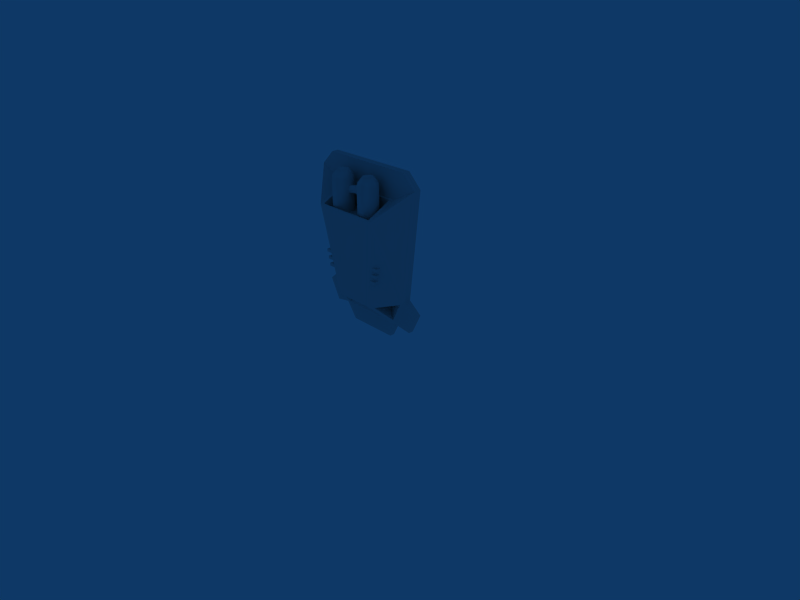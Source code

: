 # Source: jetpack.blend  (saved by Blender 2.48.0; exported with 4.5.12 LTS)
import bpy
from mathutils import Matrix  # noqa: F401  (used for matrix-valued properties, if any)

bpy.ops.wm.read_factory_settings(use_empty=True)
scene = bpy.context.scene
scene.name = 'Scene'

# ---- collections
col_collection_1 = bpy.data.collections.new('Collection 1'); scene.collection.children.link(col_collection_1)
col_collection_2 = bpy.data.collections.new('Collection 2'); scene.collection.children.link(col_collection_2)
col_collection_2.hide_render = True
col_collection_2.hide_viewport = True

# ---- materials (node trees are filled in below, after node groups)
mat_material = bpy.data.materials.new('Material')
mat_material.alpha_threshold = 0.0
mat_material.roughness = 0.5
mat_material.line_color = (0.0, 0.0, 0.0, 1.0)
mat_material_001 = bpy.data.materials.new('Material.001')
mat_material_001.alpha_threshold = 0.0
mat_material_001.roughness = 0.5
mat_material_001.line_color = (0.0, 0.0, 0.0, 1.0)

# ---- material node trees

# ---- world
world_world = bpy.data.worlds.new('World'); scene.world = world_world
world_world.color = (0.05656, 0.2208, 0.4)
world_world.use_sun_shadow = False
world_world.sun_shadow_jitter_overblur = 0.0
world_world.cycles.sampling_method = 'MANUAL'
world_world.cycles.sample_map_resolution = 256

# ---- cameras
cam_camera = bpy.data.cameras.new('Camera')
cam_camera.passepartout_alpha = 0.2
cam_camera.clip_end = 100.0
cam_camera.lens = 35.0
cam_camera.ortho_scale = 7.314
cam_camera.show_passepartout = False
cam_camera.show_safe_areas = True
cam_camera.dof.focus_distance = 0.0
cam_camera.dof.aperture_fstop = 128.0

# ---- lights
light_spot = bpy.data.lights.new('Spot', 'POINT')
light_spot.transmission_factor = 0.0
light_spot.cutoff_distance = 30.0
light_spot.energy = 100.0
light_spot.shadow_buffer_clip_start = 1.001
light_spot.shadow_soft_size = 1.0
light_spot.shadow_maximum_resolution = 0.006
light_spot.use_absolute_resolution = True
light_spot.cycles.use_multiple_importance_sampling = False

# ---- meshes
me_plane_007 = bpy.data.meshes.new('Plane.007')
me_plane_007.from_pydata([(0.01942, 0.04, -0.3435), (0.01942, -0.04, -0.3435), (-0.02158, 0.04, -0.3435), (-0.02158, -0.04, -0.3435), (0.1084, -0.04, -0.3235), (0.1084, 0.04, -0.3235), (-0.1116, -0.04, -0.3235), (-0.1116, 0.04, -0.3235), (0.01942, 0.02, -0.3935), (0.01942, -0.02, -0.3935), (0.01942, 0.02, -0.2935), (0.01942, -0.02, -0.2935), (-0.02158, 0.02, -0.3935), (-0.02158, -0.02, -0.3935), (-0.02158, 0.02, -0.2935), (-0.02158, -0.02, -0.2935), (0.1084, -0.02, -0.3735), (0.1084, 0.02, -0.3735), (-0.1116, -0.02, -0.3735), (-0.1116, 0.02, -0.3735), (0.1084, -0.02, -0.2735), (0.1084, 0.02, -0.2735), (-0.1116, -0.02, -0.2735), (-0.1116, 0.02, -0.2735), (0.01942, 0.04, 0.2435), (0.01942, -0.04, 0.2435), (-0.02158, 0.04, 0.2435), (-0.02158, -0.04, 0.2435), (0.1084, -0.04, 0.2235), (0.1084, 0.04, 0.2235), (-0.1116, -0.04, 0.2235), (-0.1116, 0.04, 0.2235), (0.01942, 0.02, 0.2935), (0.01942, -0.02, 0.2935), (0.01942, 0.02, 0.1935), (0.01942, -0.02, 0.1935), (-0.02158, 0.02, 0.2935), (-0.02158, -0.02, 0.2935), (-0.02158, 0.02, 0.1935), (-0.02158, -0.02, 0.1935), (0.1084, -0.02, 0.2735), (0.1084, 0.02, 0.2735), (-0.1116, -0.02, 0.2735), (-0.1116, 0.02, 0.2735), (0.1084, -0.02, 0.1735), (0.1084, 0.02, 0.1735), (-0.1116, -0.02, 0.1735), (-0.1116, 0.02, 0.1735), (-0.1116, 0.02, 0.1735), (-0.1116, -0.02, 0.1735), (0.1084, 0.02, 0.1735), (0.1084, -0.02, 0.1735), (-0.1116, 0.02, 0.2735), (-0.1116, -0.02, 0.2735), (0.1084, 0.02, 0.2735), (0.1084, -0.02, 0.2735), (-0.02158, -0.02, 0.1935), (-0.02158, 0.02, 0.1935), (-0.02158, -0.02, 0.2935), (-0.02158, 0.02, 0.2935), (0.01942, -0.02, 0.1935), (0.01942, 0.02, 0.1935), (0.01942, -0.02, 0.2935), (0.01942, 0.02, 0.2935), (-0.1116, 0.02, -0.2735), (-0.1116, -0.02, -0.2735), (0.1084, 0.02, -0.2735), (0.1084, -0.02, -0.2735), (-0.1116, 0.02, -0.3735), (-0.1116, -0.02, -0.3735), (0.1084, 0.02, -0.3735), (0.1084, -0.02, -0.3735), (-0.02158, -0.02, -0.2935), (-0.02158, 0.02, -0.2935), (-0.02158, -0.02, -0.3935), (-0.02158, 0.02, -0.3935), (0.01942, -0.02, -0.2935), (0.01942, 0.02, -0.2935), (0.01942, -0.02, -0.3935), (0.01942, 0.02, -0.3935), (0.1784, -0.02, -0.5735), (0.2284, -0.08, -0.5735), (0.1784, 0.02, -0.5735), (0.2284, 0.08, -0.5735), (-0.1716, -0.02, -0.5735), (-0.2216, -0.08, -0.5735), (-0.1716, 0.02, -0.5735), (-0.2216, 0.08, -0.5735), (0.2784, 0.08, -0.5735), (0.3284, 0.02, -0.5735), (0.3284, -0.02, -0.5735), (0.2784, -0.08, -0.5735), (-0.2716, -0.08, -0.5735), (-0.3216, -0.02, -0.5735), (-0.3216, 0.02, -0.5735), (-0.2716, 0.08, -0.5735), (0.09842, 0.05, -0.4735), (-0.2016, -0.15, -0.4735), (-0.1016, 0.05, -0.4735), (-0.2016, 0.15, -0.4735), (0.3984, 0.05, -0.4735), (-0.4016, -0.05, -0.4735), (-0.3016, 0.15, -0.4735), (0.09842, -0.05, -0.4735), (0.1984, -0.15, -0.4735), (0.1984, 0.15, -0.4735), (-0.1016, -0.05, -0.4735), (0.2984, 0.15, -0.4735), (0.3984, -0.05, -0.4735), (0.2984, -0.15, -0.4735), (-0.3016, -0.15, -0.4735), (-0.4016, 0.05, -0.4735), (0.09842, -0.05, 0.5265), (-0.1016, 0.05, 0.5265), (-0.2016, 0.15, 0.5265), (0.2984, 0.15, 0.5265), (0.3984, -0.05, 0.5265), (-0.3016, -0.15, 0.5265), (0.1984, 0.15, 0.5265), (0.2984, -0.15, 0.5265), (0.1984, -0.15, 0.5265), (0.09842, 0.05, 0.5265), (-0.1016, -0.05, 0.5265), (-0.2016, -0.15, 0.5265), (0.3984, 0.05, 0.5265), (-0.4016, -0.05, 0.5265), (-0.4016, 0.05, 0.5265), (-0.3016, 0.15, 0.5265)], [], [(2, 0, 8, 12), (0, 2, 14, 10), (0, 5, 17, 8), (5, 0, 10, 21), (3, 1, 11, 15), (13, 9, 1, 3), (1, 4, 20, 11), (9, 16, 4, 1), (7, 2, 12, 19), (23, 14, 2, 7), (6, 3, 15, 22), (18, 13, 3, 6), (26, 36, 32, 24), (38, 26, 24, 34), (24, 32, 41, 29), (34, 24, 29, 45), (27, 39, 35, 25), (37, 27, 25, 33), (25, 35, 44, 28), (33, 25, 28, 40), (31, 43, 36, 26), (47, 31, 26, 38), (30, 46, 39, 27), (42, 30, 27, 37), (48, 57, 56, 49), (53, 58, 59, 52), (57, 61, 60, 56), (61, 50, 51, 60), (58, 62, 63, 59), (62, 55, 54, 63), (64, 65, 72, 73), (69, 68, 75, 74), (73, 72, 76, 77), (77, 76, 67, 66), (74, 75, 79, 78), (78, 79, 70, 71), (119, 116, 124, 115), (119, 115, 118, 120), (118, 121, 112, 120), (127, 126, 125, 117), (114, 123, 122, 113), (127, 117, 123, 114), (95, 92, 93, 94), (95, 87, 85, 92), (87, 86, 84, 85), (80, 82, 83, 81), (91, 88, 89, 90), (91, 81, 83, 88), (106, 84, 86, 98), (103, 96, 82, 80), (81, 104, 103, 80), (104, 81, 91, 109), (96, 105, 83, 82), (105, 107, 88, 83), (106, 97, 85, 84), (97, 110, 92, 85), (98, 86, 87, 99), (99, 87, 95, 102), (100, 89, 88, 107), (100, 108, 90, 89), (109, 91, 90, 108), (110, 101, 93, 92), (111, 94, 93, 101), (102, 95, 94, 111), (113, 122, 106, 98), (112, 103, 104, 120), (120, 104, 109, 119), (121, 118, 105, 96), (118, 115, 107, 105), (124, 100, 107, 115), (124, 116, 108, 100), (119, 109, 108, 116), (122, 123, 97, 106), (123, 117, 110, 97), (113, 98, 99, 114), (114, 99, 102, 127), (117, 125, 101, 110), (126, 111, 101, 125), (127, 102, 111, 126), (103, 112, 121, 96)])
me_plane_007.polygons.foreach_set('use_smooth', [True] * 80)
_uv = me_plane_007.uv_layers.new(name='UVTex')
_uv.uv.foreach_set('vector', [0.1912, 0.7635, 0.2242, 0.7635, 0.2242, 0.7201, 0.1912, 0.7201, 0.2242, 0.7635, 0.1912, 0.7635, 0.1912, 0.8069, 0.2242, 0.8069, 0.2242, 0.7635, 0.2962, 0.7784, 0.2962, 0.735, 0.2242, 0.7201, 0.2962, 0.7784, 0.2242, 0.7635, 0.2242, 0.8069, 0.2962, 0.8218, 0.8153, 0.7632, 0.7823, 0.7632, 0.7823, 0.8066, 0.8153, 0.8066, 0.8153, 0.7198, 0.7823, 0.7198, 0.7823, 0.7632, 0.8153, 0.7632, 0.7823, 0.7632, 0.7103, 0.7782, 0.7103, 0.8216, 0.7823, 0.8066, 0.7823, 0.7198, 0.7103, 0.7348, 0.7103, 0.7782, 0.7823, 0.7632, 0.1184, 0.7784, 0.1912, 0.7635, 0.1912, 0.7201, 0.1184, 0.735, 0.1184, 0.8218, 0.1912, 0.8069, 0.1912, 0.7635, 0.1184, 0.7784, 0.8881, 0.7782, 0.8153, 0.7632, 0.8153, 0.8066, 0.8881, 0.8216, 0.8881, 0.7348, 0.8153, 0.7198, 0.8153, 0.7632, 0.8881, 0.7782, 0.1866, 0.8857, 0.1866, 0.8422, 0.2197, 0.8422, 0.2197, 0.8857, 0.1866, 0.9291, 0.1866, 0.8857, 0.2197, 0.8857, 0.2197, 0.9291, 0.2197, 0.8857, 0.2197, 0.8422, 0.2916, 0.8572, 0.2916, 0.9006, 0.2197, 0.9291, 0.2197, 0.8857, 0.2916, 0.9006, 0.2916, 0.944, 0.8135, 0.8903, 0.8135, 0.9337, 0.7805, 0.9337, 0.7805, 0.8903, 0.8135, 0.8469, 0.8135, 0.8903, 0.7805, 0.8903, 0.7805, 0.8469, 0.7805, 0.8903, 0.7805, 0.9337, 0.7085, 0.9486, 0.7085, 0.9052, 0.7805, 0.8469, 0.7805, 0.8903, 0.7085, 0.9052, 0.7085, 0.8618, 0.1138, 0.9006, 0.1138, 0.8572, 0.1866, 0.8422, 0.1866, 0.8857, 0.1138, 0.944, 0.1138, 0.9006, 0.1866, 0.8857, 0.1866, 0.9291, 0.8863, 0.9052, 0.8863, 0.9486, 0.8135, 0.9337, 0.8135, 0.8903, 0.8863, 0.8618, 0.8863, 0.9052, 0.8135, 0.8903, 0.8135, 0.8469, 0.4075, 0.588, 0.4899, 0.588, 0.4899, 0.6237, 0.4075, 0.6237, 0.409, 0.7185, 0.4913, 0.7185, 0.4913, 0.7542, 0.409, 0.7542, 0.4899, 0.588, 0.5265, 0.588, 0.5265, 0.6237, 0.4899, 0.6237, 0.5265, 0.588, 0.6079, 0.588, 0.6079, 0.6237, 0.5265, 0.6237, 0.4913, 0.7185, 0.5279, 0.7185, 0.5279, 0.7542, 0.4913, 0.7542, 0.5279, 0.7185, 0.6094, 0.7185, 0.6094, 0.7542, 0.5279, 0.7542, 0.4089, 0.7799, 0.4089, 0.8156, 0.4912, 0.8156, 0.4912, 0.7799, 0.4076, 0.6574, 0.4076, 0.6932, 0.4899, 0.6932, 0.4899, 0.6574, 0.4912, 0.7799, 0.4912, 0.8156, 0.5278, 0.8156, 0.5278, 0.7799, 0.5278, 0.7799, 0.5278, 0.8156, 0.6093, 0.8156, 0.6093, 0.7799, 0.4899, 0.6574, 0.4899, 0.6932, 0.5266, 0.6932, 0.5266, 0.6574, 0.5266, 0.6574, 0.5266, 0.6932, 0.608, 0.6932, 0.608, 0.6574, 0.8114, 0.6404, 0.8572, 0.6862, 0.9031, 0.6862, 0.9489, 0.6404, 0.8114, 0.6404, 0.9489, 0.6404, 0.9489, 0.5945, 0.8114, 0.5945, 0.9489, 0.5945, 0.9031, 0.5487, 0.8572, 0.5487, 0.8114, 0.5945, 0.05187, 0.6391, 0.09772, 0.685, 0.1436, 0.685, 0.1894, 0.6391, 0.05187, 0.5933, 0.1894, 0.5933, 0.1436, 0.5474, 0.09772, 0.5474, 0.05187, 0.6391, 0.1894, 0.6391, 0.1894, 0.5933, 0.05187, 0.5933, 0.7913, 0.6441, 0.6765, 0.6441, 0.7195, 0.6799, 0.7482, 0.6799, 0.7913, 0.6441, 0.7913, 0.6082, 0.6765, 0.6082, 0.6765, 0.6441, 0.7913, 0.6082, 0.7482, 0.5723, 0.7195, 0.5723, 0.6765, 0.6082, 0.2551, 0.6739, 0.2838, 0.6739, 0.3269, 0.638, 0.212, 0.638, 0.212, 0.6022, 0.3269, 0.6022, 0.2838, 0.5663, 0.2551, 0.5663, 0.212, 0.6022, 0.212, 0.638, 0.3269, 0.638, 0.3269, 0.6022, 0.1436, 0.08895, 0.1298, 0.03299, 0.1115, 0.03299, 0.09772, 0.08895, 0.8572, 0.09021, 0.9031, 0.09021, 0.8893, 0.0315, 0.871, 0.0315, 0.8053, 0.03404, 0.7924, 0.09021, 0.8572, 0.09021, 0.841, 0.03213, 0.7924, 0.09021, 0.7786, 0.03424, 0.7557, 0.03424, 0.7465, 0.09021, 0.9031, 0.09021, 0.9679, 0.09021, 0.955, 0.03404, 0.9193, 0.03213, 0.5252, 0.09021, 0.571, 0.09021, 0.5618, 0.03424, 0.5389, 0.03424, 0.1436, 0.08895, 0.2084, 0.08895, 0.1922, 0.03461, 0.1564, 0.03278, 0.2084, 0.08895, 0.2543, 0.08895, 0.2405, 0.03299, 0.2176, 0.03299, 0.09772, 0.08895, 0.08485, 0.03278, 0.04909, 0.03461, 0.03288, 0.08895, 0.4756, 0.08895, 0.4665, 0.03299, 0.4435, 0.03299, 0.4298, 0.08895, 0.6358, 0.09021, 0.623, 0.03403, 0.5872, 0.03586, 0.571, 0.09021, 0.6358, 0.09021, 0.6817, 0.09021, 0.6679, 0.03424, 0.6496, 0.03424, 0.7465, 0.09021, 0.7303, 0.03586, 0.6946, 0.03403, 0.6817, 0.09021, 0.2543, 0.08895, 0.3191, 0.08895, 0.3029, 0.03087, 0.2671, 0.03278, 0.3649, 0.08895, 0.3512, 0.03024, 0.3328, 0.03024, 0.3191, 0.08895, 0.4298, 0.08895, 0.4169, 0.03278, 0.3811, 0.03087, 0.3649, 0.08895, 0.09772, 0.5474, 0.1436, 0.5474, 0.1436, 0.08895, 0.09772, 0.08895, 0.8572, 0.5487, 0.8572, 0.09021, 0.7924, 0.09021, 0.7924, 0.5487, 0.7924, 0.5487, 0.7924, 0.09021, 0.7465, 0.09021, 0.7465, 0.5487, 0.9031, 0.5487, 0.9679, 0.5487, 0.9679, 0.09021, 0.9031, 0.09021, 0.5252, 0.5487, 0.571, 0.5487, 0.571, 0.09021, 0.5252, 0.09021, 0.6358, 0.5487, 0.6358, 0.09021, 0.571, 0.09021, 0.571, 0.5487, 0.6358, 0.5487, 0.6817, 0.5487, 0.6817, 0.09021, 0.6358, 0.09021, 0.7465, 0.5487, 0.7465, 0.09021, 0.6817, 0.09021, 0.6817, 0.5487, 0.1436, 0.5474, 0.2084, 0.5474, 0.2084, 0.08895, 0.1436, 0.08895, 0.2084, 0.5474, 0.2543, 0.5474, 0.2543, 0.08895, 0.2084, 0.08895, 0.09772, 0.5474, 0.09772, 0.08895, 0.03288, 0.08895, 0.03288, 0.5474, 0.4756, 0.5474, 0.4756, 0.08895, 0.4298, 0.08895, 0.4298, 0.5474, 0.2543, 0.5474, 0.3191, 0.5474, 0.3191, 0.08895, 0.2543, 0.08895, 0.3649, 0.5474, 0.3649, 0.08895, 0.3191, 0.08895, 0.3191, 0.5474, 0.4298, 0.5474, 0.4298, 0.08895, 0.3649, 0.08895, 0.3649, 0.5474, 0.8572, 0.09021, 0.8572, 0.5487, 0.9031, 0.5487, 0.9031, 0.09021])
me_plane_007.materials.append(mat_material)
me_plane_007.use_remesh_preserve_volume = False
me_plane_007.use_remesh_preserve_attributes = False
me_plane_007.use_mirror_vertex_groups = False
me_plane_007.update()
me_plane_003 = bpy.data.meshes.new('Plane.003')
me_plane_003.from_pydata([(-0.5116, -0.4226, 0.52), (-0.5116, -0.4226, 0.48), (-0.5116, -0.3411, 0.48), (-0.5116, -0.3411, 0.52), (-0.4028, -0.3411, 0.52), (-0.4028, -0.3411, 0.48), (-0.4028, -0.4226, 0.48), (-0.4028, -0.4226, 0.52), (-0.3785, -0.4226, 0.42), (-0.3785, -0.4226, 0.38), (-0.3785, -0.3411, 0.38), (-0.3785, -0.3411, 0.42), (-0.4873, -0.3411, 0.42), (-0.4873, -0.3411, 0.38), (-0.4873, -0.4226, 0.38), (-0.4873, -0.4226, 0.42), (-0.4638, -0.4226, 0.32), (-0.4638, -0.4226, 0.28), (-0.4638, -0.3411, 0.28), (-0.4638, -0.3411, 0.32), (-0.355, -0.3411, 0.32), (-0.355, -0.3411, 0.28), (-0.355, -0.4226, 0.28), (-0.355, -0.4226, 0.32), (0.5116, -0.4226, 0.52), (0.5116, -0.4226, 0.48), (0.5116, -0.3411, 0.48), (0.5116, -0.3411, 0.52), (0.4028, -0.3411, 0.52), (0.4028, -0.3411, 0.48), (0.4028, -0.4226, 0.48), (0.4028, -0.4226, 0.52), (0.3785, -0.4226, 0.42), (0.3785, -0.4226, 0.38), (0.3785, -0.3411, 0.38), (0.3785, -0.3411, 0.42), (0.4873, -0.3411, 0.42), (0.4873, -0.3411, 0.38), (0.4873, -0.4226, 0.38), (0.4873, -0.4226, 0.42), (0.4638, -0.4226, 0.32), (0.4638, -0.4226, 0.28), (0.4638, -0.3411, 0.28), (0.4638, -0.3411, 0.32), (0.355, -0.3411, 0.32), (0.355, -0.3411, 0.28), (0.355, -0.4226, 0.28), (0.355, -0.4226, 0.32), (0.5, 0.0, -0.4), (-0.5, 0.0, -0.4), (-0.7, 0.0, -2.98e-08), (-0.9, 0.0, 1.6), (0.7, 0.0, -2.98e-08), (0.9, 0.0, 1.6), (0.7, 0.0, 1.8), (-0.7, 0.0, 1.8), (-0.5, -0.1, -0.4), (0.5, -0.1, -0.4), (-0.7, -0.1, -2.98e-08), (-0.9, -0.1, 1.6), (0.7, -0.1, -2.98e-08), (0.9, -0.1, 1.6), (0.7, -0.1, 1.8), (-0.7, -0.1, 1.8), (-0.5, -0.1, 1.4), (0.5, -0.1, 1.4), (0.5, -0.5, 1.2), (-0.5, -0.5, 1.2), (0.3, -0.4, -0.1), (-0.3, -0.4, -0.1), (-0.4, -0.14, -0.36), (-0.24, -0.36, -0.14), (0.4, -0.14, -0.36), (0.24, -0.36, -0.14), (-0.21, -0.15, -2.98e-08), (0.21, -0.15, -2.98e-08), (-0.13, -0.28, -2.98e-08), (0.13, -0.28, -2.98e-08), (-0.64, -0.13, -0.05), (-0.36, -0.34, -0.12), (0.64, -0.13, -0.05), (0.36, -0.34, -0.12), (-0.5, -0.13, -0.33), (0.5, -0.13, -0.33), (0.44, -0.03, -0.01), (0.35, -0.03, -0.2), (0.25, -0.17, -0.06), (-0.44, -0.03, -0.01), (-0.35, -0.03, -0.2), (-0.25, -0.17, -0.06), (0.9, 0.0, -0.16), (0.9, -0.07, -0.16), (0.75, -0.07, -0.46), (0.75, 0.0, -0.46), (-0.9, 0.0, -0.16), (-0.9, -0.07, -0.16), (-0.75, -0.07, -0.46), (-0.75, 0.0, -0.46), (-0.38, 0.0, -0.65), (-0.38, -0.07, -0.65), (0.37, -0.07, -0.65), (0.37, 0.0, -0.65), (-0.45, -0.12, 1.39), (-0.45, -0.48, 1.21), (0.45, -0.48, 1.21), (0.45, -0.12, 1.39), (-0.45, -0.12, 1.14), (0.45, -0.12, 1.14), (0.45, -0.48, 1.14), (-0.45, -0.48, 1.14)], [], [(0, 3, 2, 1), (0, 7, 4, 3), (2, 5, 6, 1), (7, 0, 1, 6), (14, 9, 8, 15), (13, 10, 9, 14), (15, 8, 11, 12), (15, 12, 13, 14), (16, 19, 18, 17), (20, 19, 16, 23), (18, 21, 22, 17), (23, 16, 17, 22), (24, 25, 26, 27), (24, 27, 28, 31), (26, 25, 30, 29), (25, 24, 31, 30), (38, 39, 32, 33), (37, 38, 33, 34), (39, 36, 35, 32), (39, 38, 37, 36), (40, 41, 42, 43), (44, 47, 40, 43), (42, 41, 46, 45), (47, 46, 41, 40), (51, 50, 58, 59), (53, 61, 60, 52), (54, 62, 61, 53), (55, 63, 62, 54), (55, 51, 59, 63), (62, 63, 64, 65), (67, 69, 68, 66), (60, 61, 66, 68), (58, 69, 67, 59), (61, 62, 65), (59, 64, 63), (59, 67, 64), (61, 65, 66), (69, 56, 70, 71), (57, 68, 73, 72), (68, 69, 71, 73), (56, 57, 72, 70), (70, 72, 75, 74), (73, 71, 76, 77), (72, 73, 77, 75), (70, 74, 76, 71), (74, 75, 77, 76), (48, 49, 50, 52), (50, 51, 53, 52), (53, 51, 55, 54), (69, 58, 78, 79), (60, 68, 81, 80), (56, 69, 79, 82), (68, 57, 83, 81), (57, 60, 80, 83), (58, 56, 82, 78), (83, 80, 84, 85), (81, 83, 85, 86), (80, 81, 86, 84), (85, 84, 86), (78, 82, 88, 87), (82, 79, 89, 88), (79, 78, 87, 89), (88, 89, 87), (52, 60, 91, 90), (60, 57, 92, 91), (57, 48, 93, 92), (48, 52, 90, 93), (92, 93, 90, 91), (58, 50, 94, 95), (56, 58, 95, 96), (49, 56, 96, 97), (50, 49, 97, 94), (94, 97, 96, 95), (56, 49, 98, 99), (57, 56, 99, 100), (48, 57, 100, 101), (49, 48, 101, 98), (98, 101, 100, 99), (64, 67, 103, 102), (67, 66, 104, 103), (66, 65, 105, 104), (65, 64, 102, 105), (105, 102, 106, 107), (104, 105, 107, 108), (103, 104, 108, 109), (102, 103, 109, 106), (106, 109, 108, 107)])
_uv = me_plane_003.uv_layers.new(name='UVTex')
_uv.uv.foreach_set('vector', [0.8844, 0.8707, 0.8844, 0.8328, 0.903, 0.8328, 0.903, 0.8707, 0.8844, 0.8707, 0.8844, 0.9212, 0.8465, 0.9212, 0.8465, 0.8707, 0.9408, 0.8707, 0.9408, 0.9212, 0.903, 0.9212, 0.903, 0.8707, 0.8844, 0.9212, 0.8844, 0.8707, 0.903, 0.8707, 0.903, 0.9212, 0.8992, 0.7021, 0.8992, 0.7526, 0.8806, 0.7526, 0.8806, 0.7021, 0.9371, 0.7021, 0.9371, 0.7526, 0.8992, 0.7526, 0.8992, 0.7021, 0.8806, 0.7021, 0.8806, 0.7526, 0.8428, 0.7526, 0.8428, 0.7021, 0.8806, 0.7021, 0.8806, 0.6642, 0.8992, 0.6642, 0.8992, 0.7021, 0.8757, 0.5369, 0.8757, 0.499, 0.8943, 0.499, 0.8943, 0.5369, 0.8379, 0.5874, 0.8379, 0.5369, 0.8757, 0.5369, 0.8757, 0.5874, 0.9322, 0.5369, 0.9322, 0.5874, 0.8943, 0.5874, 0.8943, 0.5369, 0.8757, 0.5874, 0.8757, 0.5369, 0.8943, 0.5369, 0.8943, 0.5874, 0.9084, 0.4844, 0.927, 0.4844, 0.927, 0.5223, 0.9084, 0.5223, 0.9084, 0.4844, 0.8705, 0.4844, 0.8705, 0.4338, 0.9084, 0.4338, 0.9649, 0.4844, 0.927, 0.4844, 0.927, 0.4338, 0.9649, 0.4338, 0.927, 0.4844, 0.9084, 0.4844, 0.9084, 0.4338, 0.927, 0.4338, 0.9324, 0.6508, 0.9138, 0.6508, 0.9138, 0.6002, 0.9324, 0.6002, 0.9703, 0.6508, 0.9324, 0.6508, 0.9324, 0.6002, 0.9703, 0.6002, 0.9138, 0.6508, 0.8759, 0.6508, 0.8759, 0.6002, 0.9138, 0.6002, 0.9138, 0.6508, 0.9324, 0.6508, 0.9324, 0.6887, 0.9138, 0.6887, 0.9225, 0.8173, 0.9411, 0.8173, 0.9411, 0.8552, 0.9225, 0.8552, 0.8846, 0.7668, 0.9225, 0.7668, 0.9225, 0.8173, 0.8846, 0.8173, 0.9789, 0.8173, 0.9411, 0.8173, 0.9411, 0.7668, 0.9789, 0.7668, 0.9225, 0.7668, 0.9411, 0.7668, 0.9411, 0.8173, 0.9225, 0.8173, 0.199, 0.4159, 0.5989, 0.4569, 0.5963, 0.4817, 0.1965, 0.4407, 0.1926, 0.9263, 0.1912, 0.9018, 0.5859, 0.8803, 0.5873, 0.9047, 0.1035, 0.8816, 0.1196, 0.8563, 0.1912, 0.9018, 0.1751, 0.9271, 0.09309, 0.4857, 0.1196, 0.4857, 0.1196, 0.8563, 0.09309, 0.8563, 0.09914, 0.4563, 0.1808, 0.4119, 0.1965, 0.4407, 0.1196, 0.4857, 0.1196, 0.8563, 0.1196, 0.4857, 0.2109, 0.5526, 0.2099, 0.7937, 0.3056, 0.5656, 0.6082, 0.6092, 0.6038, 0.754, 0.302, 0.7846, 0.5859, 0.8803, 0.1912, 0.9018, 0.302, 0.7846, 0.6038, 0.754, 0.5963, 0.4817, 0.6082, 0.6092, 0.3056, 0.5656, 0.1965, 0.4407, 0.1912, 0.9018, 0.1196, 0.8563, 0.2099, 0.7937, 0.1965, 0.4407, 0.2109, 0.5526, 0.1196, 0.4857, 0.1965, 0.4407, 0.3056, 0.5656, 0.2109, 0.5526, 0.1912, 0.9018, 0.2099, 0.7937, 0.302, 0.7846, 0.6082, 0.6092, 0.7118, 0.544, 0.6998, 0.5746, 0.6212, 0.6214, 0.7065, 0.8257, 0.6038, 0.754, 0.6175, 0.743, 0.6952, 0.7936, 0.6038, 0.754, 0.6082, 0.6092, 0.6212, 0.6214, 0.6175, 0.743, 0.7118, 0.544, 0.7065, 0.8257, 0.6952, 0.7936, 0.6998, 0.5746, 0.6984, 0.265, 0.8704, 0.265, 0.8295, 0.3424, 0.7392, 0.3424, 0.836, 0.4051, 0.7328, 0.4051, 0.7564, 0.3704, 0.8123, 0.3704, 0.9148, 0.3621, 0.8468, 0.3943, 0.8123, 0.3704, 0.8295, 0.3424, 0.6539, 0.3621, 0.7392, 0.3424, 0.7564, 0.3704, 0.7219, 0.3943, 0.7392, 0.3424, 0.8295, 0.3424, 0.8123, 0.3704, 0.7564, 0.3704, 0.07516, 0.3205, 0.07516, 0.1055, 0.1612, 0.06252, 0.1612, 0.3635, 0.1612, 0.06252, 0.5052, 0.01951, 0.5052, 0.4065, 0.1612, 0.3635, 0.5052, 0.4065, 0.5052, 0.01951, 0.5482, 0.06252, 0.5482, 0.3635, 0.6082, 0.6092, 0.5963, 0.4817, 0.6114, 0.5003, 0.6172, 0.5922, 0.5859, 0.8803, 0.6038, 0.754, 0.6126, 0.7714, 0.6021, 0.8631, 0.7118, 0.544, 0.6082, 0.6092, 0.6172, 0.5922, 0.6879, 0.5427, 0.6038, 0.754, 0.7065, 0.8257, 0.6818, 0.8252, 0.6126, 0.7714, 0.7065, 0.8257, 0.5859, 0.8803, 0.6021, 0.8631, 0.6818, 0.8252, 0.5963, 0.4817, 0.7118, 0.544, 0.6879, 0.5427, 0.6114, 0.5003, 0.8795, 0.2806, 0.9467, 0.2843, 0.9378, 0.2363, 0.8926, 0.2346, 0.8728, 0.1687, 0.8449, 0.2335, 0.8926, 0.2346, 0.9122, 0.1911, 0.9864, 0.2313, 0.9489, 0.1643, 0.9122, 0.1911, 0.9378, 0.2363, 0.8926, 0.2346, 0.9378, 0.2363, 0.9122, 0.1911, 0.6104, 0.2803, 0.6777, 0.2786, 0.666, 0.2323, 0.6208, 0.2326, 0.7138, 0.2326, 0.6878, 0.167, 0.6477, 0.1882, 0.666, 0.2323, 0.6119, 0.1603, 0.5724, 0.2261, 0.6208, 0.2326, 0.6477, 0.1882, 0.666, 0.2323, 0.6477, 0.1882, 0.6208, 0.2326, 0.5706, 0.9918, 0.5584, 0.9649, 0.6312, 0.9417, 0.6397, 0.9606, 0.5859, 0.8803, 0.7065, 0.8257, 0.7216, 0.9008, 0.6312, 0.9417, 0.7872, 0.8614, 0.7994, 0.8883, 0.7301, 0.9197, 0.7216, 0.9008, 0.07516, 0.3205, 0.1612, 0.3635, 0.1268, 0.4065, 0.06226, 0.3743, 0.7216, 0.9008, 0.7301, 0.9197, 0.6397, 0.9606, 0.6312, 0.9417, 0.575, 0.3961, 0.5889, 0.3703, 0.655, 0.406, 0.6453, 0.424, 0.7118, 0.544, 0.5963, 0.4817, 0.6453, 0.424, 0.7319, 0.4707, 0.808, 0.4885, 0.7941, 0.5143, 0.7319, 0.4707, 0.7416, 0.4527, 0.1612, 0.06252, 0.07516, 0.1055, 0.06226, 0.05176, 0.1268, 0.01951, 0.655, 0.406, 0.7416, 0.4527, 0.7319, 0.4707, 0.6453, 0.424, 0.7118, 0.544, 0.7268, 0.5197, 0.7941, 0.5613, 0.7836, 0.5783, 0.7065, 0.8257, 0.7118, 0.544, 0.7836, 0.5783, 0.7821, 0.7927, 0.7209, 0.851, 0.7065, 0.8257, 0.7821, 0.7927, 0.7922, 0.8104, 0.07516, 0.1055, 0.07516, 0.3205, 0.02141, 0.2926, 0.02141, 0.1313, 0.8038, 0.5781, 0.8061, 0.7948, 0.7821, 0.7927, 0.7836, 0.5783, 0.2109, 0.5526, 0.3056, 0.5656, 0.3019, 0.5744, 0.2137, 0.5679, 0.3056, 0.5656, 0.302, 0.7846, 0.2991, 0.7754, 0.3019, 0.5744, 0.302, 0.7846, 0.2099, 0.7937, 0.2122, 0.7791, 0.2991, 0.7754, 0.2099, 0.7937, 0.2109, 0.5526, 0.2137, 0.5679, 0.2122, 0.7791, 0.8772, 0.1582, 0.6837, 0.1582, 0.6837, 0.1044, 0.8772, 0.1044, 0.8923, 0.02704, 0.931, 0.1044, 0.8772, 0.1044, 0.8772, 0.02704, 0.6837, 0.01199, 0.8772, 0.01199, 0.8772, 0.02704, 0.6837, 0.02704, 0.63, 0.1044, 0.6687, 0.02704, 0.6837, 0.02704, 0.6837, 0.1044, 0.6837, 0.1044, 0.6837, 0.02704, 0.8772, 0.02704, 0.8772, 0.1044])
me_plane_003.materials.append(mat_material_001)
me_plane_003.use_remesh_preserve_volume = False
me_plane_003.use_remesh_preserve_attributes = False
me_plane_003.use_mirror_vertex_groups = False
me_plane_003.update()

# ---- objects
ob_plane_003 = bpy.data.objects.new('Plane.003', me_plane_007)
ob_plane_002 = bpy.data.objects.new('Plane.002', me_plane_003)
ob_lamp = bpy.data.objects.new('Lamp', light_spot)
ob_camera = bpy.data.objects.new('Camera', cam_camera)

# ---- transforms, parenting, visibility, modifiers, constraints
ob_plane_003.location = (0.001577, -0.3, 1.787)
ob_plane_003.scale = (1.0, 1.0, -1.0)
ob_plane_003.lock_rotations_4d = False
ob_plane_003.empty_display_type = 'ARROWS'
ob_plane_003.lineart.crease_threshold = 0.0
ob_plane_002.location = (0.0, 0.0, 0.661)
ob_plane_002.lock_rotations_4d = False
ob_plane_002.empty_display_type = 'ARROWS'
ob_plane_002.lineart.crease_threshold = 0.0
ob_lamp.location = (4.076, 1.005, 5.904)
ob_lamp.rotation_euler = (0.6503, 0.05522, 1.866)
ob_lamp.lock_rotations_4d = False
ob_lamp.empty_display_type = 'ARROWS'
ob_lamp.color = (0.0, 0.0, 0.0, 0.0)
ob_lamp.lineart.crease_threshold = 0.0
ob_camera.location = (7.481, -6.508, 5.344)
ob_camera.rotation_euler = (1.109, 0.01082, 0.8149)
ob_camera.lock_rotations_4d = False
ob_camera.empty_display_type = 'ARROWS'
ob_camera.color = (0.0, 0.0, 0.0, 0.0)
ob_camera.display_type = 'WIRE'
ob_camera.lineart.crease_threshold = 0.0

# ---- collection membership
col_collection_1.objects.link(ob_plane_003)
col_collection_1.objects.link(ob_plane_002)
col_collection_2.objects.link(ob_lamp)
col_collection_2.objects.link(ob_camera)

# ---- scene / render settings (as saved in the file)
scene.camera = ob_camera
scene.frame_start = 1; scene.frame_end = 250; scene.frame_set(12)
scene.render.engine = 'BLENDER_EEVEE_NEXT'
scene.render.image_settings.file_format = 'JPEG'
scene.render.image_settings.color_mode = 'RGB'
scene.render.image_settings.compression = 90
scene.render.resolution_x = 800
scene.render.resolution_y = 600
scene.render.pixel_aspect_x = 100.0
scene.render.pixel_aspect_y = 100.0
scene.render.fps = 25
scene.render.dither_intensity = 0.0
scene.render.use_compositing = False
scene.render.use_sequencer = False
scene.render.bake_margin = 2
scene.render.bake_bias = 0.0
scene.render.use_stamp_time = False
scene.render.use_stamp_date = False
scene.render.use_stamp_frame = False
scene.render.use_stamp_camera = False
scene.render.use_stamp_scene = False
scene.render.use_stamp_filename = False
scene.render.use_stamp_render_time = False
scene.render.stamp_font_size = 0
scene.cycles.use_denoising = False
scene.cycles.samples = 10
scene.cycles.sampling_pattern = 'TABULATED_SOBOL'
scene.cycles.light_sampling_threshold = 0.0
scene.cycles.use_adaptive_sampling = False
scene.cycles.use_light_tree = False
scene.cycles.blur_glossy = 0.0
scene.cycles.volume_bounces = 1
scene.cycles.pixel_filter_type = 'GAUSSIAN'
scene.cycles.sample_clamp_indirect = 0.0
scene.view_settings.view_transform = 'Raw'
bpy.context.view_layer.update()
